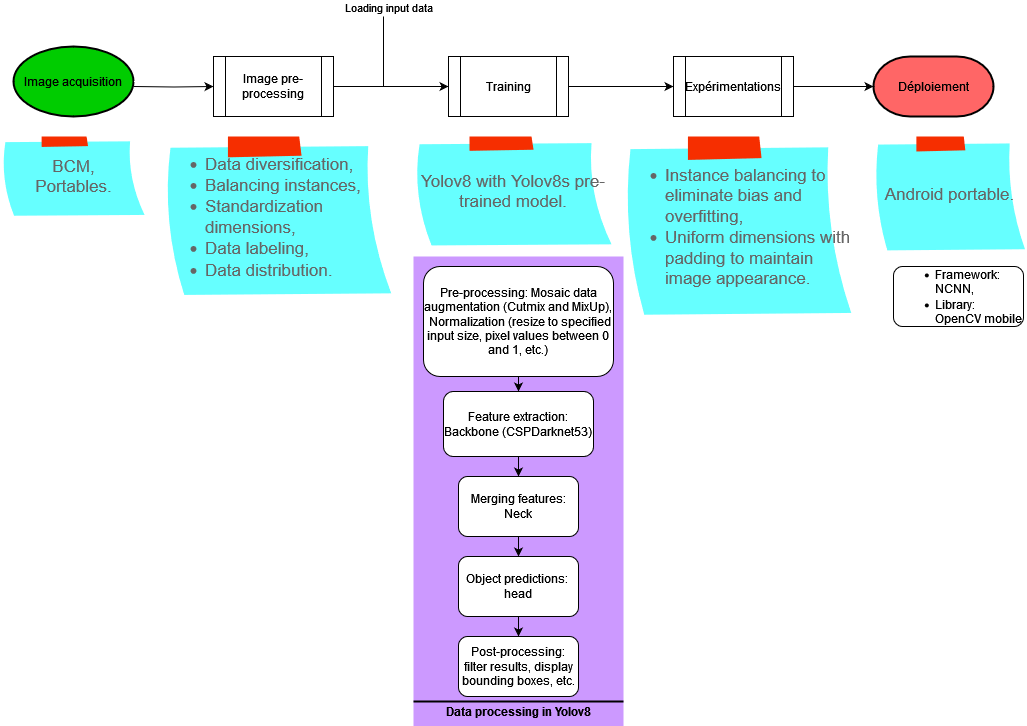

The diagram above was exported from draw.io. Its source (the exported page's mxGraphModel, read from the mxfile embedded in the PNG):
<mxGraphModel dx="1050" dy="605" grid="1" gridSize="10" guides="1" tooltips="1" connect="1" arrows="1" fold="1" page="1" pageScale="1" pageWidth="827" pageHeight="1169" math="0" shadow="0">
  <root>
    <mxCell id="0" />
    <mxCell id="1" parent="0" />
    <object label="" id="8djCQOJU1no2FGQg3kxT-107">
      <mxCell style="strokeColor=none;shadow=0;gradientColor=none;fontSize=11;align=left;spacing=10;fontColor=#;9E9E9E;verticalAlign=top;spacingTop=100;whiteSpace=wrap;html=1;fillColor=#CC99FF;" parent="1" vertex="1">
        <mxGeometry x="440" y="260" width="210" height="470" as="geometry" />
      </mxCell>
    </object>
    <mxCell id="8djCQOJU1no2FGQg3kxT-3" value="" style="edgeStyle=orthogonalEdgeStyle;rounded=0;orthogonalLoop=1;jettySize=auto;html=1;fillColor=#66FFFF;" parent="1" target="8djCQOJU1no2FGQg3kxT-2" edge="1">
      <mxGeometry relative="1" as="geometry">
        <mxPoint x="160" y="90" as="sourcePoint" />
      </mxGeometry>
    </mxCell>
    <mxCell id="8djCQOJU1no2FGQg3kxT-5" value="" style="edgeStyle=orthogonalEdgeStyle;rounded=0;orthogonalLoop=1;jettySize=auto;html=1;fillColor=#66FFFF;" parent="1" source="8djCQOJU1no2FGQg3kxT-2" target="8djCQOJU1no2FGQg3kxT-4" edge="1">
      <mxGeometry relative="1" as="geometry" />
    </mxCell>
    <mxCell id="8djCQOJU1no2FGQg3kxT-103" value="Loading input data" style="edgeLabel;html=1;align=center;verticalAlign=middle;resizable=0;points=[];" parent="8djCQOJU1no2FGQg3kxT-5" vertex="1" connectable="0">
      <mxGeometry x="0.0087" y="-4" relative="1" as="geometry">
        <mxPoint x="-4" y="-84" as="offset" />
      </mxGeometry>
    </mxCell>
    <mxCell id="8djCQOJU1no2FGQg3kxT-2" value="Image pre-processing" style="shape=process;whiteSpace=wrap;html=1;backgroundOutline=1;fillColor=#FFFFFF;fontColor=#000000;" parent="1" vertex="1">
      <mxGeometry x="240" y="60" width="120" height="60" as="geometry" />
    </mxCell>
    <mxCell id="8djCQOJU1no2FGQg3kxT-7" value="" style="edgeStyle=orthogonalEdgeStyle;rounded=0;orthogonalLoop=1;jettySize=auto;html=1;fillColor=#66FFFF;" parent="1" source="8djCQOJU1no2FGQg3kxT-4" target="8djCQOJU1no2FGQg3kxT-6" edge="1">
      <mxGeometry relative="1" as="geometry" />
    </mxCell>
    <mxCell id="8djCQOJU1no2FGQg3kxT-4" value="Training" style="shape=process;whiteSpace=wrap;html=1;backgroundOutline=1;fillColor=#FFFFFF;fontColor=#000000;" parent="1" vertex="1">
      <mxGeometry x="475" y="60" width="120" height="60" as="geometry" />
    </mxCell>
    <mxCell id="8djCQOJU1no2FGQg3kxT-11" value="" style="edgeStyle=orthogonalEdgeStyle;rounded=0;orthogonalLoop=1;jettySize=auto;html=1;fillColor=#66FFFF;" parent="1" source="8djCQOJU1no2FGQg3kxT-6" edge="1">
      <mxGeometry relative="1" as="geometry">
        <mxPoint x="900" y="90" as="targetPoint" />
      </mxGeometry>
    </mxCell>
    <mxCell id="8djCQOJU1no2FGQg3kxT-6" value="Expérimentations" style="shape=process;whiteSpace=wrap;html=1;backgroundOutline=1;fillColor=#FFFFFF;fontColor=#000000;" parent="1" vertex="1">
      <mxGeometry x="700" y="60" width="120" height="60" as="geometry" />
    </mxCell>
    <mxCell id="8djCQOJU1no2FGQg3kxT-66" value="" style="edgeStyle=orthogonalEdgeStyle;rounded=0;orthogonalLoop=1;jettySize=auto;html=1;" parent="1" source="8djCQOJU1no2FGQg3kxT-23" target="8djCQOJU1no2FGQg3kxT-25" edge="1">
      <mxGeometry relative="1" as="geometry" />
    </mxCell>
    <mxCell id="8djCQOJU1no2FGQg3kxT-23" value="Pre-processing: Mosaic data augmentation (Cutmix and MixUp), &lt;br&gt;&amp;nbsp;Normalization (resize to specified input size, pixel values between 0 and 1, etc.) " style="rounded=1;whiteSpace=wrap;html=1;" parent="1" vertex="1">
      <mxGeometry x="450" y="270" width="190" height="110" as="geometry" />
    </mxCell>
    <mxCell id="8djCQOJU1no2FGQg3kxT-67" value="" style="edgeStyle=orthogonalEdgeStyle;rounded=0;orthogonalLoop=1;jettySize=auto;html=1;" parent="1" source="8djCQOJU1no2FGQg3kxT-25" target="8djCQOJU1no2FGQg3kxT-27" edge="1">
      <mxGeometry relative="1" as="geometry" />
    </mxCell>
    <mxCell id="8djCQOJU1no2FGQg3kxT-25" value="Feature extraction: Backbone (CSPDarknet53)" style="rounded=1;whiteSpace=wrap;html=1;" parent="1" vertex="1">
      <mxGeometry x="470" y="395" width="150" height="65" as="geometry" />
    </mxCell>
    <mxCell id="8djCQOJU1no2FGQg3kxT-30" value="" style="edgeStyle=orthogonalEdgeStyle;rounded=0;orthogonalLoop=1;jettySize=auto;html=1;" parent="1" source="8djCQOJU1no2FGQg3kxT-27" edge="1">
      <mxGeometry relative="1" as="geometry">
        <mxPoint x="545" y="560" as="targetPoint" />
      </mxGeometry>
    </mxCell>
    <mxCell id="8djCQOJU1no2FGQg3kxT-27" value="Merging features: Neck" style="rounded=1;whiteSpace=wrap;html=1;" parent="1" vertex="1">
      <mxGeometry x="485" y="480" width="120" height="60" as="geometry" />
    </mxCell>
    <mxCell id="8djCQOJU1no2FGQg3kxT-32" value="" style="edgeStyle=orthogonalEdgeStyle;rounded=0;orthogonalLoop=1;jettySize=auto;html=1;" parent="1" source="8djCQOJU1no2FGQg3kxT-29" target="8djCQOJU1no2FGQg3kxT-31" edge="1">
      <mxGeometry relative="1" as="geometry" />
    </mxCell>
    <mxCell id="8djCQOJU1no2FGQg3kxT-29" value="Object predictions:&amp;nbsp; head" style="rounded=1;whiteSpace=wrap;html=1;" parent="1" vertex="1">
      <mxGeometry x="485" y="560" width="120" height="60" as="geometry" />
    </mxCell>
    <mxCell id="8djCQOJU1no2FGQg3kxT-31" value="Post-processing: filter results, display bounding boxes, etc." style="rounded=1;whiteSpace=wrap;html=1;" parent="1" vertex="1">
      <mxGeometry x="485" y="640" width="120" height="60" as="geometry" />
    </mxCell>
    <mxCell id="8djCQOJU1no2FGQg3kxT-41" value="&lt;div align=&quot;left&quot;&gt;&lt;ul&gt;&lt;li&gt;Framework: NCNN,&lt;/li&gt;&lt;li&gt;Library: OpenCV mobile&lt;/li&gt;&lt;/ul&gt;&lt;/div&gt;" style="rounded=1;whiteSpace=wrap;html=1;align=left;" parent="1" vertex="1">
      <mxGeometry x="920" y="270" width="130" height="60" as="geometry" />
    </mxCell>
    <mxCell id="8djCQOJU1no2FGQg3kxT-43" value="Image acquisition" style="strokeWidth=2;html=1;shape=mxgraph.flowchart.start_1;whiteSpace=wrap;fillColor=#00CC00;" parent="1" vertex="1">
      <mxGeometry x="40" y="50" width="120" height="70" as="geometry" />
    </mxCell>
    <mxCell id="8djCQOJU1no2FGQg3kxT-44" value="Déploiement" style="strokeWidth=2;html=1;shape=mxgraph.flowchart.terminator;whiteSpace=wrap;fillColor=#FF6666;" parent="1" vertex="1">
      <mxGeometry x="900" y="60" width="120" height="60" as="geometry" />
    </mxCell>
    <mxCell id="8djCQOJU1no2FGQg3kxT-69" value="&lt;div align=&quot;left&quot;&gt;&lt;ul&gt;&lt;li&gt;Data diversification,&lt;/li&gt;&lt;li&gt;Balancing instances,&lt;/li&gt;&lt;li&gt;Standardization dimensions,&lt;/li&gt;&lt;li&gt;Data labeling,&amp;nbsp;&lt;/li&gt;&lt;li&gt;Data distribution.&lt;/li&gt;&lt;/ul&gt;&lt;/div&gt;" style="strokeWidth=1;shadow=0;dashed=0;align=left;html=1;shape=mxgraph.mockup.text.stickyNote2;fontColor=#666666;mainText=;fontSize=17;whiteSpace=wrap;fillColor=#66FFFF;strokeColor=#F62E00;" parent="1" vertex="1">
      <mxGeometry x="190" y="140" width="230" height="160" as="geometry" />
    </mxCell>
    <mxCell id="8djCQOJU1no2FGQg3kxT-71" value="Yolov8 with Yolov8s pre-trained model." style="strokeWidth=1;shadow=0;dashed=0;align=center;html=1;shape=mxgraph.mockup.text.stickyNote2;fontColor=#666666;mainText=;fontSize=17;whiteSpace=wrap;fillColor=#66FFFF;strokeColor=#F62E00;" parent="1" vertex="1">
      <mxGeometry x="440" y="140" width="200" height="110" as="geometry" />
    </mxCell>
    <mxCell id="8djCQOJU1no2FGQg3kxT-72" value="&lt;div align=&quot;left&quot;&gt;&lt;ul&gt;&lt;li&gt;Instance balancing to eliminate bias and overfitting,&lt;/li&gt;&lt;li&gt;Uniform dimensions with padding to maintain image appearance.&lt;/li&gt;&lt;/ul&gt;&lt;/div&gt;" style="strokeWidth=1;shadow=0;dashed=0;align=left;html=1;shape=mxgraph.mockup.text.stickyNote2;fontColor=#666666;mainText=;fontSize=17;whiteSpace=wrap;fillColor=#66FFFF;strokeColor=#F62E00;" parent="1" vertex="1">
      <mxGeometry x="650" y="140" width="230" height="180" as="geometry" />
    </mxCell>
    <mxCell id="8djCQOJU1no2FGQg3kxT-75" value="BCM,&lt;br&gt;Portables." style="strokeWidth=1;shadow=0;dashed=0;align=center;html=1;shape=mxgraph.mockup.text.stickyNote2;fontColor=#666666;mainText=;fontSize=17;whiteSpace=wrap;fillColor=#66FFFF;strokeColor=#F62E00;" parent="1" vertex="1">
      <mxGeometry x="27.5" y="140" width="145" height="80" as="geometry" />
    </mxCell>
    <mxCell id="8djCQOJU1no2FGQg3kxT-88" value="Android portable." style="strokeWidth=1;shadow=0;dashed=0;align=center;html=1;shape=mxgraph.mockup.text.stickyNote2;fontColor=#666666;mainText=;fontSize=17;whiteSpace=wrap;fillColor=#66FFFF;strokeColor=#F62E00;" parent="1" vertex="1">
      <mxGeometry x="900" y="140" width="153" height="115" as="geometry" />
    </mxCell>
    <mxCell id="8djCQOJU1no2FGQg3kxT-106" value="" style="endArrow=none;html=1;rounded=0;" parent="1" edge="1">
      <mxGeometry relative="1" as="geometry">
        <mxPoint x="410" y="20" as="sourcePoint" />
        <mxPoint x="410" y="90" as="targetPoint" />
      </mxGeometry>
    </mxCell>
    <mxCell id="8djCQOJU1no2FGQg3kxT-108" value="" style="line;strokeWidth=2;html=1;" parent="1" vertex="1">
      <mxGeometry x="440" y="700" width="210" height="10" as="geometry" />
    </mxCell>
    <mxCell id="8djCQOJU1no2FGQg3kxT-109" value="&lt;b&gt;Data processing in Yolov8&lt;/b&gt;" style="text;html=1;align=center;verticalAlign=middle;resizable=0;points=[];autosize=1;strokeColor=none;fillColor=none;" parent="1" vertex="1">
      <mxGeometry x="460" y="700" width="170" height="30" as="geometry" />
    </mxCell>
  </root>
</mxGraphModel>